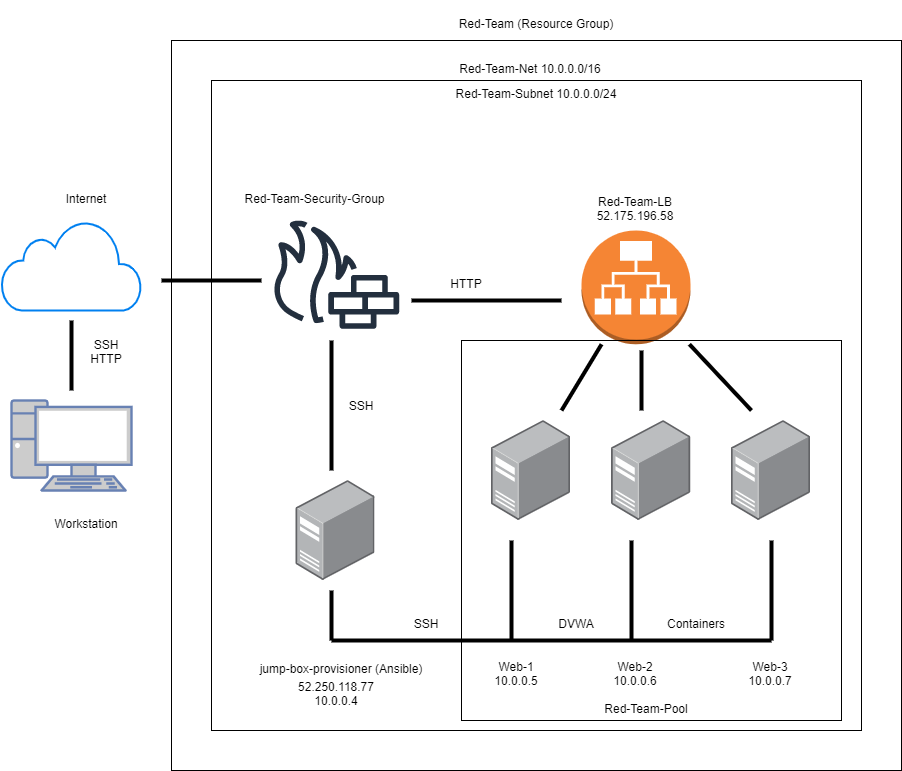

The diagram above was exported from draw.io. Its source (the exported page's mxGraphModel, read from the mxfile embedded in the PNG):
<mxGraphModel dx="1102" dy="1522" grid="1" gridSize="10" guides="1" tooltips="1" connect="1" arrows="1" fold="1" page="1" pageScale="1" pageWidth="1100" pageHeight="850" math="0" shadow="0">
  <root>
    <mxCell id="0" />
    <mxCell id="1" parent="0" />
    <mxCell id="AjEdzDi2rtxzouAUJV9w-1" value="" style="fontColor=#0066CC;verticalAlign=top;verticalLabelPosition=bottom;labelPosition=center;align=center;html=1;outlineConnect=0;fillColor=#CCCCCC;strokeColor=#6881B3;gradientColor=none;gradientDirection=north;strokeWidth=2;shape=mxgraph.networks.pc;" vertex="1" parent="1">
      <mxGeometry x="60" y="450" width="120" height="90" as="geometry" />
    </mxCell>
    <mxCell id="AjEdzDi2rtxzouAUJV9w-3" value="" style="html=1;verticalLabelPosition=bottom;align=center;labelBackgroundColor=#ffffff;verticalAlign=top;strokeWidth=2;strokeColor=#0080F0;shadow=0;dashed=0;shape=mxgraph.ios7.icons.cloud;" vertex="1" parent="1">
      <mxGeometry x="50" y="270" width="140" height="90" as="geometry" />
    </mxCell>
    <mxCell id="AjEdzDi2rtxzouAUJV9w-4" value="" style="outlineConnect=0;fontColor=#232F3E;gradientColor=none;fillColor=#232F3E;strokeColor=none;dashed=0;verticalLabelPosition=bottom;verticalAlign=top;align=center;html=1;fontSize=12;fontStyle=0;aspect=fixed;pointerEvents=1;shape=mxgraph.aws4.generic_firewall;" vertex="1" parent="1">
      <mxGeometry x="320" y="270" width="128" height="108.31" as="geometry" />
    </mxCell>
    <mxCell id="AjEdzDi2rtxzouAUJV9w-6" value="" style="outlineConnect=0;dashed=0;verticalLabelPosition=bottom;verticalAlign=top;align=center;html=1;shape=mxgraph.aws3.application_load_balancer;fillColor=#F58534;gradientColor=none;" vertex="1" parent="1">
      <mxGeometry x="630" y="280" width="109" height="113.74" as="geometry" />
    </mxCell>
    <mxCell id="AjEdzDi2rtxzouAUJV9w-7" value="" style="points=[];aspect=fixed;html=1;align=center;shadow=0;dashed=0;image;image=img/lib/allied_telesis/computer_and_terminals/Server_Desktop.svg;" vertex="1" parent="1">
      <mxGeometry x="540" y="470" width="78.89" height="100" as="geometry" />
    </mxCell>
    <mxCell id="AjEdzDi2rtxzouAUJV9w-9" value="" style="points=[];aspect=fixed;html=1;align=center;shadow=0;dashed=0;image;image=img/lib/allied_telesis/computer_and_terminals/Server_Desktop.svg;" vertex="1" parent="1">
      <mxGeometry x="660.1099999999999" y="470" width="78.89" height="100" as="geometry" />
    </mxCell>
    <mxCell id="AjEdzDi2rtxzouAUJV9w-10" value="" style="points=[];aspect=fixed;html=1;align=center;shadow=0;dashed=0;image;image=img/lib/allied_telesis/computer_and_terminals/Server_Desktop.svg;" vertex="1" parent="1">
      <mxGeometry x="780" y="470" width="78.89" height="100" as="geometry" />
    </mxCell>
    <mxCell id="AjEdzDi2rtxzouAUJV9w-11" value="" style="points=[];aspect=fixed;html=1;align=center;shadow=0;dashed=0;image;image=img/lib/allied_telesis/computer_and_terminals/Server_Desktop.svg;" vertex="1" parent="1">
      <mxGeometry x="344.55" y="530" width="78.89" height="100" as="geometry" />
    </mxCell>
    <mxCell id="AjEdzDi2rtxzouAUJV9w-12" value="" style="endArrow=none;html=1;strokeWidth=4;" edge="1" parent="1">
      <mxGeometry width="50" height="50" relative="1" as="geometry">
        <mxPoint x="380" y="520" as="sourcePoint" />
        <mxPoint x="380" y="390" as="targetPoint" />
      </mxGeometry>
    </mxCell>
    <mxCell id="AjEdzDi2rtxzouAUJV9w-13" value="" style="endArrow=none;html=1;strokeWidth=4;" edge="1" parent="1">
      <mxGeometry width="50" height="50" relative="1" as="geometry">
        <mxPoint x="460" y="350" as="sourcePoint" />
        <mxPoint x="610" y="350" as="targetPoint" />
      </mxGeometry>
    </mxCell>
    <mxCell id="AjEdzDi2rtxzouAUJV9w-14" value="" style="endArrow=none;html=1;strokeWidth=4;" edge="1" parent="1" target="AjEdzDi2rtxzouAUJV9w-6">
      <mxGeometry width="50" height="50" relative="1" as="geometry">
        <mxPoint x="800" y="460" as="sourcePoint" />
        <mxPoint x="780" y="290" as="targetPoint" />
      </mxGeometry>
    </mxCell>
    <mxCell id="AjEdzDi2rtxzouAUJV9w-15" value="" style="endArrow=none;html=1;strokeWidth=4;" edge="1" parent="1" source="AjEdzDi2rtxzouAUJV9w-6">
      <mxGeometry width="50" height="50" relative="1" as="geometry">
        <mxPoint x="650" y="400" as="sourcePoint" />
        <mxPoint x="610" y="460" as="targetPoint" />
      </mxGeometry>
    </mxCell>
    <mxCell id="AjEdzDi2rtxzouAUJV9w-16" value="" style="endArrow=none;html=1;strokeWidth=4;" edge="1" parent="1">
      <mxGeometry width="50" height="50" relative="1" as="geometry">
        <mxPoint x="690" y="460" as="sourcePoint" />
        <mxPoint x="690" y="400" as="targetPoint" />
      </mxGeometry>
    </mxCell>
    <mxCell id="AjEdzDi2rtxzouAUJV9w-17" value="" style="endArrow=none;html=1;strokeWidth=4;" edge="1" parent="1">
      <mxGeometry width="50" height="50" relative="1" as="geometry">
        <mxPoint x="210" y="330" as="sourcePoint" />
        <mxPoint x="310" y="330" as="targetPoint" />
      </mxGeometry>
    </mxCell>
    <mxCell id="AjEdzDi2rtxzouAUJV9w-18" value="" style="endArrow=none;html=1;strokeWidth=4;" edge="1" parent="1">
      <mxGeometry width="50" height="50" relative="1" as="geometry">
        <mxPoint x="120" y="440" as="sourcePoint" />
        <mxPoint x="120" y="370" as="targetPoint" />
      </mxGeometry>
    </mxCell>
    <mxCell id="AjEdzDi2rtxzouAUJV9w-19" value="" style="endArrow=none;html=1;strokeWidth=4;" edge="1" parent="1">
      <mxGeometry width="50" height="50" relative="1" as="geometry">
        <mxPoint x="380" y="690" as="sourcePoint" />
        <mxPoint x="380" y="640" as="targetPoint" />
      </mxGeometry>
    </mxCell>
    <mxCell id="AjEdzDi2rtxzouAUJV9w-20" value="" style="endArrow=none;html=1;strokeWidth=4;" edge="1" parent="1">
      <mxGeometry width="50" height="50" relative="1" as="geometry">
        <mxPoint x="380" y="690" as="sourcePoint" />
        <mxPoint x="820" y="690" as="targetPoint" />
      </mxGeometry>
    </mxCell>
    <mxCell id="AjEdzDi2rtxzouAUJV9w-21" value="" style="endArrow=none;html=1;strokeWidth=4;" edge="1" parent="1">
      <mxGeometry width="50" height="50" relative="1" as="geometry">
        <mxPoint x="820" y="690" as="sourcePoint" />
        <mxPoint x="820" y="590" as="targetPoint" />
      </mxGeometry>
    </mxCell>
    <mxCell id="AjEdzDi2rtxzouAUJV9w-22" value="" style="endArrow=none;html=1;strokeWidth=4;" edge="1" parent="1">
      <mxGeometry width="50" height="50" relative="1" as="geometry">
        <mxPoint x="680" y="690" as="sourcePoint" />
        <mxPoint x="680" y="590" as="targetPoint" />
      </mxGeometry>
    </mxCell>
    <mxCell id="AjEdzDi2rtxzouAUJV9w-23" value="" style="endArrow=none;html=1;strokeWidth=4;" edge="1" parent="1">
      <mxGeometry width="50" height="50" relative="1" as="geometry">
        <mxPoint x="560" y="690" as="sourcePoint" />
        <mxPoint x="560" y="590" as="targetPoint" />
      </mxGeometry>
    </mxCell>
    <mxCell id="AjEdzDi2rtxzouAUJV9w-24" value="" style="whiteSpace=wrap;html=1;aspect=fixed;fillColor=none;" vertex="1" parent="1">
      <mxGeometry x="220" y="90" width="730" height="730" as="geometry" />
    </mxCell>
    <mxCell id="AjEdzDi2rtxzouAUJV9w-26" value="Workstation" style="text;html=1;strokeColor=none;fillColor=none;align=center;verticalAlign=middle;whiteSpace=wrap;rounded=0;" vertex="1" parent="1">
      <mxGeometry x="70" y="550" width="130" height="45" as="geometry" />
    </mxCell>
    <mxCell id="AjEdzDi2rtxzouAUJV9w-27" value="Internet" style="text;html=1;strokeColor=none;fillColor=none;align=center;verticalAlign=middle;whiteSpace=wrap;rounded=0;" vertex="1" parent="1">
      <mxGeometry x="70" y="225" width="130" height="45" as="geometry" />
    </mxCell>
    <mxCell id="AjEdzDi2rtxzouAUJV9w-28" value="SSH&lt;br&gt;HTTP" style="text;html=1;strokeColor=none;fillColor=none;align=center;verticalAlign=middle;whiteSpace=wrap;rounded=0;textDirection=ltr;" vertex="1" parent="1">
      <mxGeometry x="90" y="378.31" width="130" height="45" as="geometry" />
    </mxCell>
    <mxCell id="AjEdzDi2rtxzouAUJV9w-29" value="Red-Team-Security-Group" style="text;html=1;strokeColor=none;fillColor=none;align=center;verticalAlign=middle;whiteSpace=wrap;rounded=0;" vertex="1" parent="1">
      <mxGeometry x="280" y="225" width="166.56" height="45" as="geometry" />
    </mxCell>
    <mxCell id="AjEdzDi2rtxzouAUJV9w-30" value="" style="whiteSpace=wrap;html=1;aspect=fixed;fillColor=none;" vertex="1" parent="1">
      <mxGeometry x="260" y="130" width="650" height="650" as="geometry" />
    </mxCell>
    <mxCell id="AjEdzDi2rtxzouAUJV9w-31" value="SSH" style="text;html=1;strokeColor=none;fillColor=none;align=center;verticalAlign=middle;whiteSpace=wrap;rounded=0;" vertex="1" parent="1">
      <mxGeometry x="344.55" y="432.5" width="130" height="45" as="geometry" />
    </mxCell>
    <mxCell id="AjEdzDi2rtxzouAUJV9w-34" value="HTTP" style="text;html=1;strokeColor=none;fillColor=none;align=center;verticalAlign=middle;whiteSpace=wrap;rounded=0;textDirection=ltr;" vertex="1" parent="1">
      <mxGeometry x="450" y="310" width="130" height="45" as="geometry" />
    </mxCell>
    <mxCell id="AjEdzDi2rtxzouAUJV9w-35" value="SSH" style="text;html=1;strokeColor=none;fillColor=none;align=center;verticalAlign=middle;whiteSpace=wrap;rounded=0;textDirection=ltr;" vertex="1" parent="1">
      <mxGeometry x="410" y="650" width="130" height="45" as="geometry" />
    </mxCell>
    <mxCell id="AjEdzDi2rtxzouAUJV9w-37" value="Red-Team (Resource Group)" style="text;html=1;strokeColor=none;fillColor=none;align=center;verticalAlign=middle;whiteSpace=wrap;rounded=0;textDirection=ltr;" vertex="1" parent="1">
      <mxGeometry x="500" y="50" width="170" height="45" as="geometry" />
    </mxCell>
    <mxCell id="AjEdzDi2rtxzouAUJV9w-38" value="Red-Team-Net 10.0.0.0/16" style="text;html=1;strokeColor=none;fillColor=none;align=center;verticalAlign=middle;whiteSpace=wrap;rounded=0;textDirection=ltr;" vertex="1" parent="1">
      <mxGeometry x="499.44" y="95" width="160" height="45" as="geometry" />
    </mxCell>
    <mxCell id="AjEdzDi2rtxzouAUJV9w-39" value="DVWA" style="text;html=1;strokeColor=none;fillColor=none;align=center;verticalAlign=middle;whiteSpace=wrap;rounded=0;textDirection=ltr;" vertex="1" parent="1">
      <mxGeometry x="560" y="650" width="130" height="45" as="geometry" />
    </mxCell>
    <mxCell id="AjEdzDi2rtxzouAUJV9w-40" value="Containers" style="text;html=1;strokeColor=none;fillColor=none;align=center;verticalAlign=middle;whiteSpace=wrap;rounded=0;textDirection=ltr;" vertex="1" parent="1">
      <mxGeometry x="680" y="650" width="130" height="45" as="geometry" />
    </mxCell>
    <mxCell id="AjEdzDi2rtxzouAUJV9w-41" value="jump-box-provisioner (Ansible)" style="text;html=1;strokeColor=none;fillColor=none;align=center;verticalAlign=middle;whiteSpace=wrap;rounded=0;textDirection=ltr;" vertex="1" parent="1">
      <mxGeometry x="290" y="695" width="200" height="45" as="geometry" />
    </mxCell>
    <mxCell id="AjEdzDi2rtxzouAUJV9w-42" value="52.250.118.77&lt;br&gt;10.0.0.4" style="text;html=1;strokeColor=none;fillColor=none;align=center;verticalAlign=middle;whiteSpace=wrap;rounded=0;textDirection=ltr;" vertex="1" parent="1">
      <mxGeometry x="320" y="720" width="130" height="45" as="geometry" />
    </mxCell>
    <mxCell id="AjEdzDi2rtxzouAUJV9w-43" value="Web-1&lt;br&gt;10.0.0.5" style="text;html=1;strokeColor=none;fillColor=none;align=center;verticalAlign=middle;whiteSpace=wrap;rounded=0;textDirection=ltr;" vertex="1" parent="1">
      <mxGeometry x="500" y="700" width="130" height="45" as="geometry" />
    </mxCell>
    <mxCell id="AjEdzDi2rtxzouAUJV9w-44" value="Web-2&lt;br&gt;10.0.0.6" style="text;html=1;strokeColor=none;fillColor=none;align=center;verticalAlign=middle;whiteSpace=wrap;rounded=0;textDirection=ltr;" vertex="1" parent="1">
      <mxGeometry x="618.89" y="700" width="130" height="45" as="geometry" />
    </mxCell>
    <mxCell id="AjEdzDi2rtxzouAUJV9w-45" value="Web-3&lt;br&gt;10.0.0.7" style="text;html=1;strokeColor=none;fillColor=none;align=center;verticalAlign=middle;whiteSpace=wrap;rounded=0;textDirection=ltr;" vertex="1" parent="1">
      <mxGeometry x="754.44" y="700" width="130" height="45" as="geometry" />
    </mxCell>
    <mxCell id="AjEdzDi2rtxzouAUJV9w-46" value="Red-Team-LB&lt;br&gt;52.175.196.58" style="text;html=1;strokeColor=none;fillColor=none;align=center;verticalAlign=middle;whiteSpace=wrap;rounded=0;textDirection=ltr;" vertex="1" parent="1">
      <mxGeometry x="618.89" y="235" width="130" height="45" as="geometry" />
    </mxCell>
    <mxCell id="AjEdzDi2rtxzouAUJV9w-47" value="" style="whiteSpace=wrap;html=1;aspect=fixed;fillColor=none;align=center;" vertex="1" parent="1">
      <mxGeometry x="510" y="390" width="380" height="380" as="geometry" />
    </mxCell>
    <mxCell id="AjEdzDi2rtxzouAUJV9w-48" value="Red-Team-Pool" style="text;html=1;strokeColor=none;fillColor=none;align=center;verticalAlign=middle;whiteSpace=wrap;rounded=0;textDirection=ltr;" vertex="1" parent="1">
      <mxGeometry x="630" y="735" width="130" height="45" as="geometry" />
    </mxCell>
    <mxCell id="AjEdzDi2rtxzouAUJV9w-49" value="Red-Team-Subnet 10.0.0.0/24" style="text;html=1;strokeColor=none;fillColor=none;align=center;verticalAlign=middle;whiteSpace=wrap;rounded=0;textDirection=ltr;" vertex="1" parent="1">
      <mxGeometry x="495" y="120" width="180" height="45" as="geometry" />
    </mxCell>
  </root>
</mxGraphModel>